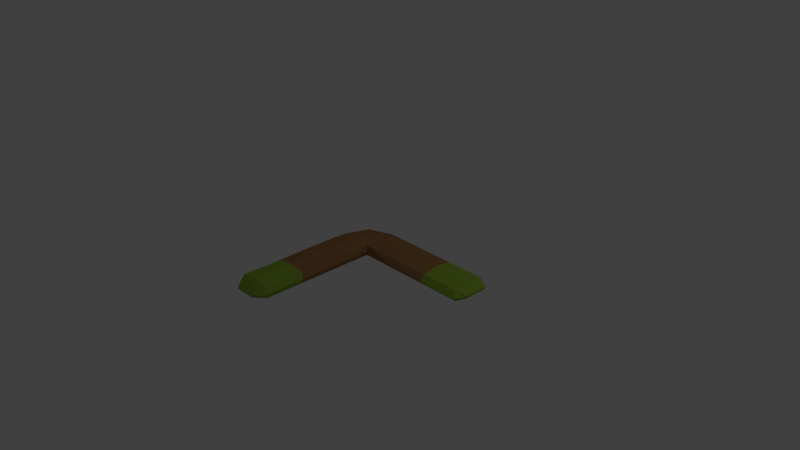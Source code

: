 # Source: boomeraang.blend  (saved by Blender 2.79.0; exported with 4.5.12 LTS)
import bpy
from mathutils import Matrix  # noqa: F401  (used for matrix-valued properties, if any)

bpy.ops.wm.read_factory_settings(use_empty=True)
scene = bpy.context.scene
scene.name = 'Scene'

# ---- collections
col_collection_1 = bpy.data.collections.new('Collection 1'); scene.collection.children.link(col_collection_1)

# ---- materials (node trees are filled in below, after node groups)
mat_material_001 = bpy.data.materials.new('Material.001')
mat_material_001.alpha_threshold = 0.0
mat_material_001.use_transparent_shadow = False
mat_material_001.diffuse_color = (0.3185, 0.1606, 0.06259, 1.0)
mat_material_001.roughness = 0.5
mat_material_001.specular_intensity = 0.09459
mat_material_002 = bpy.data.materials.new('Material.002')
mat_material_002.alpha_threshold = 0.0
mat_material_002.use_transparent_shadow = False
mat_material_002.diffuse_color = (0.255, 0.402, 0.04284, 1.0)
mat_material_002.roughness = 0.5

# ---- material node trees

# ---- world
world_world = bpy.data.worlds.new('World'); scene.world = world_world
world_world.color = (0.05088, 0.05088, 0.05088)
world_world.use_sun_shadow = False
world_world.sun_shadow_jitter_overblur = 0.0
world_world.cycles.sampling_method = 'MANUAL'

# ---- cameras
cam_camera = bpy.data.cameras.new('Camera')
cam_camera.clip_end = 100.0
cam_camera.lens = 35.0
cam_camera.sensor_width = 32.0
cam_camera.sensor_height = 18.0
cam_camera.ortho_scale = 7.314
cam_camera.dof.focus_distance = 0.0
cam_camera.dof.aperture_fstop = 128.0

# ---- lights
light_lamp = bpy.data.lights.new('Lamp', 'POINT')
light_lamp.transmission_factor = 0.0
light_lamp.cutoff_distance = 30.0
light_lamp.energy = 100.0
light_lamp.shadow_buffer_clip_start = 1.001
light_lamp.shadow_soft_size = 0.1
light_lamp.shadow_maximum_resolution = 0.006
light_lamp.use_absolute_resolution = True

# ---- meshes
me_plane = bpy.data.meshes.new('Plane')
me_plane.from_pydata([(-0.9982, 0.5872, -0.07856), (-0.5754, 0.5872, -0.07856), (-0.8823, 0.8923, -0.07856), (-0.5754, 1.01, -0.07856), (-0.07539, 1.01, -0.07856), (-0.07539, 0.5872, -0.07856), (-0.9982, 0.0872, -0.07856), (-0.5754, 0.0872, -0.07856), (-0.9982, -0.4128, -0.07856), (-0.5754, -0.4128, -0.07856), (-0.9982, -0.9128, -0.07856), (-0.5754, -0.9128, -0.07856), (0.4246, 1.01, -0.07856), (0.4246, 0.5872, -0.07856), (0.9246, 1.01, -0.07856), (0.9246, 0.5872, -0.07856), (-0.9982, 0.5872, 0.05753), (-0.5754, 0.5872, 0.05753), (-0.8822, 0.8923, 0.05828), (-0.5754, 1.01, 0.05767), (-0.07539, 1.01, 0.05753), (-0.07539, 0.5871, 0.05773), (-0.9982, 0.0872, 0.06533), (-0.5754, 0.0872, 0.05753), (-0.9985, -0.4128, 0.05775), (-0.5723, -0.4128, 0.05961), (-1.002, -0.9187, 0.06223), (-0.5736, -0.9136, 0.05938), (0.4246, 1.01, 0.05753), (0.4246, 0.5835, 0.06029), (0.9246, 1.01, 0.05753), (0.9283, 0.5824, 0.06077), (1.031, 0.9491, -0.02542), (1.031, 0.6481, -0.02542), (1.033, 0.9491, 0.004396), (1.033, 0.6481, 0.004396), (-0.9179, -1.064, -0.03969), (-0.6553, -1.062, -0.04005), (-0.9179, -1.067, -0.01156), (-0.6553, -1.062, -0.01223), (-0.5468, 0.5628, -0.01049), (-0.5472, 0.02214, -0.01051), (0.4292, 1.044, -0.01051), (0.8909, 1.067, -0.01051), (-1.033, -0.8797, -0.00861), (-1.032, -0.4148, -0.009952), (-1.032, 0.6213, -0.01051), (-0.9159, 0.9264, -0.009902), (-0.5469, -0.4188, -0.01037), (-0.5472, -0.9779, -0.01051), (-1.032, 0.1213, -0.01024), (0.4365, 0.521, -0.009829), (-0.04721, 0.5324, -0.01021), (-0.6091, 1.044, -0.01051), (-0.1091, 1.044, -0.01051), (0.9529, 0.522, -0.01045), (1.032, 0.9719, -0.01051), (1.032, 0.6481, -0.01051), (-0.9178, -1.067, -0.02545), (-0.6553, -1.062, -0.02614), (-0.9402, 0.7397, 0.05753), (-0.7868, 0.5872, 0.09298), (-0.5754, 0.7987, 0.09464), (-0.7288, 0.9511, 0.05761), (-0.3254, 1.01, 0.05753), (-0.3254, 0.5872, 0.05753), (-0.5744, 0.3372, 0.05886), (-0.7868, 0.0872, 0.09462), (-0.07541, 0.7976, 0.09714), (-0.9991, 0.3372, 0.06522), (-0.7868, -0.4128, 0.09298), (-1.0, -0.1628, 0.06275), (-0.5753, -0.1628, 0.05767), (-0.7868, -0.9129, 0.093), (-0.9983, -0.6628, 0.05772), (-0.573, -0.6628, 0.06132), (0.4246, 0.7963, 0.09635), (0.1746, 0.5865, 0.05961), (0.1746, 1.01, 0.05753), (0.9246, 0.7986, 0.09299), (0.6749, 0.5844, 0.06524), (0.6746, 1.01, 0.05753), (0.6746, 0.7982, 0.09443), (0.1746, 0.7979, 0.09587), (-0.7868, -0.6628, 0.09298), (-0.7868, -0.1628, 0.09305), (-0.3254, 0.7992, 0.09661), (-0.7868, 0.3372, 0.09382), (-0.7578, 0.7692, 0.09301), (-0.9402, 0.7397, -0.07856), (-0.7868, 0.5872, -0.09714), (-0.5754, 0.7986, -0.09714), (-0.7288, 0.9511, -0.07856), (-0.3254, 1.01, -0.07856), (-0.3254, 0.5872, -0.07856), (-0.5754, 0.3372, -0.07856), (-0.7868, 0.0872, -0.09714), (-0.07539, 0.7986, -0.09714), (-0.9982, 0.3372, -0.07856), (-0.7868, -0.4128, -0.09714), (-0.9982, -0.1628, -0.07856), (-0.5754, -0.1628, -0.07856), (-0.7868, -0.9128, -0.09714), (-0.9982, -0.6628, -0.07856), (-0.5754, -0.6628, -0.07856), (0.4246, 0.7986, -0.09714), (0.1746, 0.5872, -0.07856), (0.1746, 1.01, -0.07856), (0.9246, 0.7986, -0.09714), (0.6746, 0.5872, -0.07856), (0.6746, 1.01, -0.07856), (0.6746, 0.7986, -0.09714), (0.1746, 0.7986, -0.09714), (-0.7868, -0.6628, -0.09714), (-0.7868, -0.1628, -0.09714), (-0.3254, 0.7986, -0.09714), (-0.7868, 0.3372, -0.09714), (-0.7578, 0.7692, -0.09714)], [], [(117, 92, 3, 91), (116, 96, 6, 98), (115, 97, 5, 94), (114, 99, 8, 100), (113, 102, 10, 103), (112, 105, 13, 106), (111, 108, 15, 109), (88, 62, 19, 63), (87, 69, 22, 67), (86, 65, 21, 68), (85, 71, 24, 70), (84, 74, 26, 73), (83, 77, 29, 76), (82, 80, 31, 79), (41, 40, 17, 66, 23), (43, 42, 28, 81, 30), (45, 44, 26, 74, 24), (47, 46, 16, 60, 18), (49, 48, 25, 75, 27), (46, 50, 22, 69, 16), (52, 51, 29, 77, 21), (53, 47, 18, 63, 19), (42, 54, 20, 78, 28), (50, 45, 24, 71, 22), (54, 53, 19, 64, 20), (15, 108, 14, 32, 33), (48, 41, 23, 72, 25), (40, 52, 21, 65, 17), (51, 55, 31, 80, 29), (44, 10, 36, 58), (30, 79, 31, 35, 34), (55, 15, 33, 57), (43, 30, 34, 56), (10, 102, 11, 37, 36), (27, 73, 26, 38, 39), (49, 27, 39, 59), (59, 39, 38, 58), (56, 34, 35, 57), (32, 56, 57, 33), (37, 59, 58, 36), (11, 49, 59, 37), (14, 43, 56, 32), (31, 55, 57, 35), (26, 44, 58, 38), (13, 109, 15, 55, 51), (1, 94, 5, 52, 40), (9, 101, 7, 41, 48), (4, 93, 3, 53, 54), (6, 100, 8, 45, 50), (12, 107, 4, 54, 42), (3, 92, 2, 47, 53), (5, 106, 13, 51, 52), (0, 98, 6, 50, 46), (11, 104, 9, 48, 49), (2, 89, 0, 46, 47), (8, 103, 10, 44, 45), (14, 110, 12, 42, 43), (7, 95, 1, 40, 41), (81, 82, 79, 30), (28, 76, 82, 81), (76, 29, 80, 82), (78, 83, 76, 28), (20, 68, 83, 78), (68, 21, 77, 83), (75, 84, 73, 27), (25, 70, 84, 75), (70, 24, 74, 84), (72, 85, 70, 25), (23, 67, 85, 72), (67, 22, 71, 85), (64, 86, 68, 20), (19, 62, 86, 64), (62, 17, 65, 86), (66, 87, 67, 23), (17, 61, 87, 66), (61, 16, 69, 87), (60, 88, 63, 18), (16, 61, 88, 60), (61, 17, 62, 88), (105, 111, 109, 13), (12, 110, 111, 105), (110, 14, 108, 111), (97, 112, 106, 5), (4, 107, 112, 97), (107, 12, 105, 112), (99, 113, 103, 8), (9, 104, 113, 99), (104, 11, 102, 113), (96, 114, 100, 6), (7, 101, 114, 96), (101, 9, 99, 114), (91, 115, 94, 1), (3, 93, 115, 91), (93, 4, 97, 115), (90, 116, 98, 0), (1, 95, 116, 90), (95, 7, 96, 116), (90, 117, 91, 1), (0, 89, 117, 90), (89, 2, 92, 117)])
me_plane.polygons.foreach_set('material_index', [0, 0, 0, 0, 1, 0, 1, 0, 0, 0, 0, 1, 0, 1, 0, 1, 1, 0, 1, 0, 0, 0, 0, 0, 0, 1, 0, 0, 1, 1, 1, 1, 1, 1, 1, 1, 1, 1, 1, 1, 1, 1, 1, 1, 1, 0, 0, 0, 0, 0, 0, 0, 0, 1, 0, 1, 1, 0, 1, 1, 1, 0, 0, 0, 1, 1, 1, 0, 0, 0, 0, 0, 0, 0, 0, 0, 0, 0, 0, 1, 1, 1, 0, 0, 0, 1, 1, 1, 0, 0, 0, 0, 0, 0, 0, 0, 0, 0, 0, 0])
me_plane.materials.append(mat_material_001)
me_plane.materials.append(mat_material_002)
me_plane.use_remesh_preserve_volume = False
me_plane.use_remesh_preserve_attributes = False
me_plane.use_mirror_vertex_groups = False
me_plane.update()

# ---- objects
ob_plane = bpy.data.objects.new('Plane', me_plane)
ob_lamp = bpy.data.objects.new('Lamp', light_lamp)
ob_camera = bpy.data.objects.new('Camera', cam_camera)

# ---- transforms, parenting, visibility, modifiers, constraints
ob_plane.location = (0.8618, -0.8736, 0.2814)
ob_plane.rotation_euler = (0.0, 0.0, 6.283)
ob_plane.lineart.crease_threshold = 0.0
ob_lamp.location = (4.076, 1.005, 5.904)
ob_lamp.rotation_euler = (0.6503, 0.05522, 1.866)
ob_lamp.lock_rotations_4d = False
ob_lamp.empty_display_type = 'ARROWS'
ob_lamp.color = (0.0, 0.0, 0.0, 0.0)
ob_lamp.lineart.crease_threshold = 0.0
ob_camera.location = (7.481, -6.508, 5.344)
ob_camera.rotation_euler = (1.109, 0.0, 0.8149)
ob_camera.lock_rotations_4d = False
ob_camera.empty_display_type = 'ARROWS'
ob_camera.color = (0.0, 0.0, 0.0, 0.0)
ob_camera.display_type = 'WIRE'
ob_camera.lineart.crease_threshold = 0.0

# ---- collection membership
col_collection_1.objects.link(ob_plane)
col_collection_1.objects.link(ob_lamp)
col_collection_1.objects.link(ob_camera)

# ---- scene / render settings (as saved in the file)
scene.camera = ob_camera
scene.frame_start = 0; scene.frame_end = 21; scene.frame_set(40)
scene.render.engine = 'BLENDER_EEVEE_NEXT'
scene.render.resolution_percentage = 50
scene.render.dither_intensity = 0.0
scene.cycles.use_denoising = False
scene.cycles.samples = 128
scene.cycles.sampling_pattern = 'TABULATED_SOBOL'
scene.cycles.use_adaptive_sampling = False
scene.cycles.use_light_tree = False
scene.cycles.blur_glossy = 0.0
scene.cycles.sample_clamp_indirect = 0.0
scene.view_settings.view_transform = 'Standard'
bpy.context.view_layer.update()
